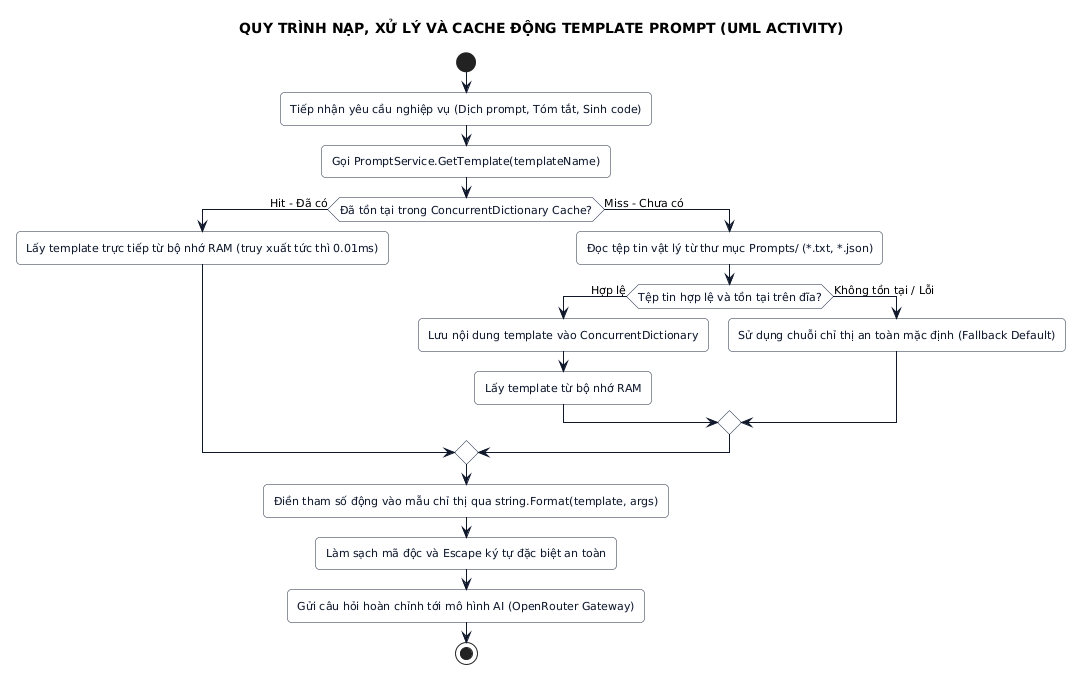

The diagram above was rendered by PlantUML. Its source (embedded in the PNG):
@startuml
skinparam backgroundColor #FFFFFF
skinparam defaultFontName "Times New Roman"
skinparam defaultFontSize 11
skinparam roundcorner 8
skinparam shadow false

skinparam activity {
    BackgroundColor #F8FAFC
    BorderColor #1E293B
    ArrowColor #0F172A
    FontColor #0F172A
}
skinparam diamond {
    BackgroundColor #EFF6FF
    BorderColor #2563EB
    FontColor #1E3A8A
}

title QUY TRÌNH NẠP, XỬ LÝ VÀ CACHE ĐỘNG TEMPLATE PROMPT (UML ACTIVITY)

start

:Tiếp nhận yêu cầu nghiệp vụ (Dịch prompt, Tóm tắt, Sinh code);
:Gọi PromptService.GetTemplate(templateName);

if (Đã tồn tại trong ConcurrentDictionary Cache?) then (Hit - Đã có)
    :Lấy template trực tiếp từ bộ nhớ RAM (truy xuất tức thì 0.01ms);
else (Miss - Chưa có)
    :Đọc tệp tin vật lý từ thư mục Prompts/ (*.txt, *.json);
    if (Tệp tin hợp lệ và tồn tại trên đĩa?) then (Hợp lệ)
        :Lưu nội dung template vào ConcurrentDictionary;
        :Lấy template từ bộ nhớ RAM;
    else (Không tồn tại / Lỗi)
        :Sử dụng chuỗi chỉ thị an toàn mặc định (Fallback Default);
    endif
endif

:Điền tham số động vào mẫu chỉ thị qua string.Format(template, args);
:Làm sạch mã độc và Escape ký tự đặc biệt an toàn;
:Gửi câu hỏi hoàn chỉnh tới mô hình AI (OpenRouter Gateway);

stop
@enduml